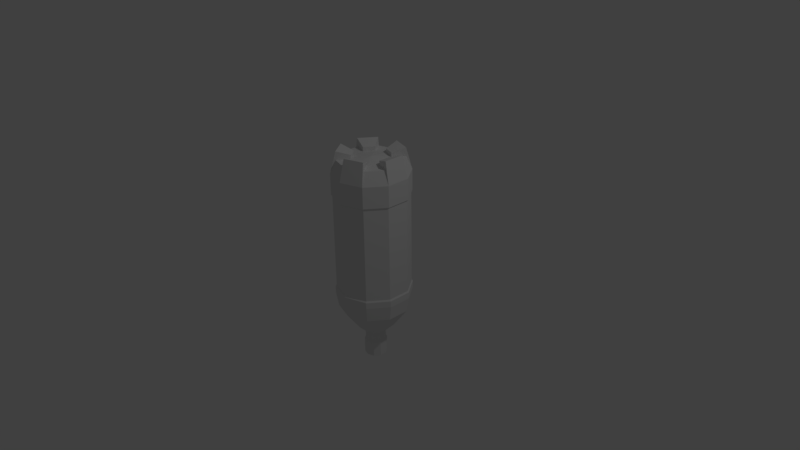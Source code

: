 # Source: CheapFuelTank.blend  (saved by Blender 2.77.0; exported with 4.5.12 LTS)
import bpy
from mathutils import Matrix  # noqa: F401  (used for matrix-valued properties, if any)

bpy.ops.wm.read_factory_settings(use_empty=True)
scene = bpy.context.scene
scene.name = 'Scene'

# ---- collections
col_collection_1 = bpy.data.collections.new('Collection 1'); scene.collection.children.link(col_collection_1)

# ---- materials (node trees are filled in below, after node groups)
mat_material_001 = bpy.data.materials.new('Material.001')
mat_material_001.alpha_threshold = 0.0
mat_material_001.use_transparent_shadow = False
mat_material_001.roughness = 0.5

# ---- material node trees

# ---- world
world_world = bpy.data.worlds.new('World'); scene.world = world_world
world_world.color = (0.05088, 0.05088, 0.05088)
world_world.use_sun_shadow = False
world_world.sun_shadow_jitter_overblur = 0.0
world_world.cycles.sampling_method = 'MANUAL'

# ---- cameras
cam_camera = bpy.data.cameras.new('Camera')
cam_camera.clip_end = 100.0
cam_camera.lens = 35.0
cam_camera.sensor_width = 32.0
cam_camera.sensor_height = 18.0
cam_camera.ortho_scale = 7.314
cam_camera.dof.focus_distance = 0.0
cam_camera.dof.aperture_fstop = 128.0

# ---- lights
light_lamp = bpy.data.lights.new('Lamp', 'POINT')
light_lamp.transmission_factor = 0.0
light_lamp.cutoff_distance = 30.0
light_lamp.energy = 100.0
light_lamp.shadow_buffer_clip_start = 1.001
light_lamp.shadow_soft_size = 0.1
light_lamp.shadow_maximum_resolution = 0.006
light_lamp.use_absolute_resolution = True

# ---- meshes
me_cylinder_001 = bpy.data.meshes.new('Cylinder.001')
me_cylinder_001.from_pydata([(0.1409, 0.1939, -0.8581), (0.0, 0.44, -0.4507), (0.0, 0.44, 1.0), (0.2586, 0.356, -0.4507), (0.4185, 0.136, -0.4507), (0.4185, -0.136, -0.4507), (0.4185, -0.136, 1.0), (0.2586, -0.356, -0.4507), (0.2586, -0.356, 1.0), (-3.847e-08, -0.44, -0.4507), (-0.2586, -0.356, -0.4507), (-0.4185, -0.136, -0.4507), (-0.4185, 0.136, -0.4507), (-0.2586, 0.356, -0.4507), (-1.774e-08, 0.2163, 1.2), (0.1271, 0.175, 1.2), (0.2057, 0.06683, 1.2), (0.2057, -0.06683, 1.2), (0.1271, -0.175, 1.2), (-1.584e-08, -0.2163, 1.2), (-0.1271, -0.175, 1.2), (-0.2057, -0.06683, 1.2), (-0.2057, 0.06683, 1.2), (-0.1271, 0.175, 1.2), (0.2198, 0.3026, 1.25), (2.032e-09, 0.374, 1.25), (0.3557, 0.1156, 1.25), (0.3557, -0.1156, 1.25), (0.2198, -0.3026, 1.25), (-3.066e-08, -0.374, 1.25), (-0.2198, -0.3026, 1.25), (-0.3557, -0.1156, 1.25), (-0.3557, 0.1156, 1.25), (-0.2198, 0.3026, 1.25), (0.3557, -0.1156, 1.15), (-3.066e-08, -0.374, 1.15), (-3.847e-08, -0.44, 1.0), (0.2198, -0.3026, 1.15), (0.4185, 0.136, 1.0), (0.2586, 0.356, 1.0), (-0.3557, -0.1156, 1.15), (-0.4185, -0.136, 1.0), (-0.2586, -0.356, 1.0), (-0.2198, -0.3026, 1.15), (-0.4185, 0.136, 1.0), (-0.3557, 0.1156, 1.15), (2.032e-09, 0.374, 1.15), (-0.2586, 0.356, 1.0), (-0.2198, 0.3026, 1.15), (0.3557, 0.1156, 1.15), (0.2198, 0.3026, 1.15), (-1.774e-08, 0.2163, 1.15), (2.032e-09, 1.219e-09, 1.176), (0.1271, 0.175, 1.15), (0.2057, 0.06683, 1.15), (0.2057, -0.06683, 1.15), (0.1271, -0.175, 1.15), (-1.584e-08, -0.2163, 1.15), (-0.1271, -0.175, 1.15), (-0.2057, -0.06683, 1.15), (-0.2057, 0.06683, 1.15), (-0.1271, 0.175, 1.15), (0.2407, 0.3313, -0.628), (0.06855, 0.09435, -0.9809), (9.377e-10, 0.4095, -0.628), (0.3895, 0.1266, -0.628), (0.3895, -0.1266, -0.628), (0.2407, -0.3313, -0.628), (-3.487e-08, -0.4095, -0.628), (-0.2407, -0.3313, -0.628), (-0.3895, -0.1266, -0.628), (-0.3895, 0.1266, -0.628), (-0.2407, 0.3313, -0.628), (0.06855, 0.09435, -1.073), (6.73e-09, 0.2397, -0.8581), (0.2279, 0.07406, -0.8581), (0.2279, -0.07406, -0.8581), (0.1409, -0.1939, -0.8581), (-1.422e-08, -0.2397, -0.8581), (-0.1409, -0.1939, -0.8581), (-0.2279, -0.07406, -0.8581), (-0.2279, 0.07406, -0.8581), (-0.1409, 0.1939, -0.8581), (1.023e-08, 0.1166, -0.9809), (0.1109, 0.03604, -0.9809), (0.1109, -0.03604, -0.9809), (0.06855, -0.09435, -0.9809), (3.415e-11, -0.1166, -0.9809), (-0.06855, -0.09435, -0.9809), (-0.1109, -0.03604, -0.9809), (-0.1109, 0.03604, -0.9809), (-0.06855, 0.09435, -0.9809), (0.07626, 0.105, -1.278), (1.023e-08, 0.1166, -1.073), (0.1109, 0.03604, -1.073), (0.1109, -0.03604, -1.073), (0.06855, -0.09435, -1.073), (3.415e-11, -0.1166, -1.073), (-0.06855, -0.09435, -1.073), (-0.1109, -0.03604, -1.073), (-0.1109, 0.03604, -1.073), (-0.06855, 0.09435, -1.073), (0.07626, 0.105, -1.098), (1.008e-08, 0.1297, -1.098), (0.1234, 0.04009, -1.098), (0.1234, -0.04009, -1.098), (0.07626, -0.105, -1.098), (-1.261e-09, -0.1297, -1.098), (-0.07626, -0.105, -1.098), (-0.1234, -0.04009, -1.098), (-0.1234, 0.04009, -1.098), (-0.07626, 0.105, -1.098), (1.023e-08, 8.756e-09, -1.269), (1.008e-08, 0.1297, -1.278), (0.1234, 0.04009, -1.278), (0.1234, -0.04009, -1.278), (0.07626, -0.105, -1.278), (-1.261e-09, -0.1297, -1.278), (-0.07626, -0.105, -1.278), (-0.1234, -0.04009, -1.278), (-0.1234, 0.04009, -1.278), (-0.07626, 0.105, -1.278), (0.0, 0.44, 0.7557), (0.4185, -0.136, 0.7557), (0.2586, -0.356, 0.7557), (0.2586, 0.356, 0.7557), (0.4185, 0.136, 0.7557), (-3.847e-08, -0.44, 0.7557), (-0.2586, -0.356, 0.7557), (-0.4185, -0.136, 0.7557), (-0.4185, 0.136, 0.7557), (-0.2586, 0.356, 0.7557), (0.4185, -0.136, -0.3767), (0.2586, -0.356, -0.3767), (0.2586, 0.356, -0.3767), (0.4185, 0.136, -0.3767), (-3.847e-08, -0.44, -0.3767), (-0.2586, -0.356, -0.3767), (-0.4185, -0.136, -0.3767), (-0.4185, 0.136, -0.3767), (-0.2586, 0.356, -0.3767), (0.0, 0.44, -0.3767), (2.241e-10, 0.4268, -0.3597), (2.241e-10, 0.4268, 0.7387), (-0.2508, 0.3453, 0.7387), (-0.4059, 0.1319, 0.7387), (-0.4059, -0.1319, 0.7387), (-0.2508, -0.3453, 0.7387), (-3.709e-08, -0.4268, 0.7387), (0.2508, -0.3453, 0.7387), (0.4059, -0.1319, 0.7387), (0.4059, 0.1319, 0.7387), (0.2508, 0.3453, 0.7387), (0.4059, -0.1319, -0.3597), (0.2508, -0.3453, -0.3597), (0.2508, 0.3453, -0.3597), (0.4059, 0.1319, -0.3597), (-3.709e-08, -0.4268, -0.3597), (-0.2508, -0.3453, -0.3597), (-0.4059, -0.1319, -0.3597), (-0.4059, 0.1319, -0.3597), (-0.2508, 0.3453, -0.3597)], [], [(12, 13, 72, 71), (16, 26, 49, 54), (122, 2, 39, 125), (9, 10, 69, 68), (125, 39, 38, 126), (10, 11, 70, 69), (24, 15, 53, 50), (126, 38, 6, 123), (11, 12, 71, 70), (6, 38, 26, 27), (123, 6, 8, 124), (3, 4, 65, 62), (36, 8, 28, 29), (124, 8, 36, 127), (7, 9, 68, 67), (41, 42, 30, 31), (127, 36, 42, 128), (4, 5, 66, 65), (47, 44, 32, 33), (128, 42, 41, 129), (13, 1, 64, 72), (39, 2, 25, 24), (129, 41, 44, 130), (1, 3, 62, 64), (26, 38, 49), (130, 44, 47, 131), (5, 7, 67, 66), (14, 25, 46, 51), (131, 47, 2, 122), (32, 44, 45), (23, 22, 60, 61), (28, 8, 37), (21, 20, 58, 59), (33, 23, 61, 48), (47, 33, 48), (22, 32, 45, 60), (14, 15, 24, 25), (19, 18, 56, 57), (16, 17, 27, 26), (30, 42, 43), (18, 19, 29, 28), (31, 21, 59, 40), (20, 21, 31, 30), (20, 30, 43, 58), (22, 23, 33, 32), (17, 16, 54, 55), (8, 6, 34, 37), (42, 36, 35, 43), (44, 41, 40, 45), (2, 47, 48, 46), (38, 39, 50, 49), (52, 53, 51), (52, 54, 53), (52, 55, 54), (52, 56, 55), (52, 57, 56), (52, 58, 57), (52, 59, 58), (52, 60, 59), (52, 61, 60), (52, 51, 61), (53, 54, 49, 50), (55, 56, 37, 34), (57, 58, 43, 35), (59, 60, 45, 40), (61, 51, 46, 48), (41, 31, 40), (27, 17, 55, 34), (15, 14, 51, 53), (6, 27, 34), (25, 2, 46), (18, 28, 37, 56), (36, 29, 35), (29, 19, 57, 35), (39, 24, 50), (65, 66, 76, 75), (70, 71, 81, 80), (64, 62, 0, 74), (72, 64, 74, 82), (68, 69, 79, 78), (66, 67, 77, 76), (71, 72, 82, 81), (62, 65, 75, 0), (69, 70, 80, 79), (67, 68, 78, 77), (75, 76, 85, 84), (80, 81, 90, 89), (74, 0, 63, 83), (82, 74, 83, 91), (78, 79, 88, 87), (76, 77, 86, 85), (81, 82, 91, 90), (0, 75, 84, 63), (79, 80, 89, 88), (77, 78, 87, 86), (86, 87, 97, 96), (84, 85, 95, 94), (89, 90, 100, 99), (83, 63, 73, 93), (91, 83, 93, 101), (87, 88, 98, 97), (85, 86, 96, 95), (90, 91, 101, 100), (63, 84, 94, 73), (88, 89, 99, 98), (98, 99, 109, 108), (96, 97, 107, 106), (94, 95, 105, 104), (99, 100, 110, 109), (93, 73, 102, 103), (101, 93, 103, 111), (97, 98, 108, 107), (95, 96, 106, 105), (100, 101, 111, 110), (73, 94, 104, 102), (102, 104, 114, 92), (108, 109, 119, 118), (106, 107, 117, 116), (104, 105, 115, 114), (109, 110, 120, 119), (103, 102, 92, 113), (111, 103, 113, 121), (107, 108, 118, 117), (105, 106, 116, 115), (110, 111, 121, 120), (112, 113, 92), (112, 92, 114), (112, 114, 115), (112, 115, 116), (112, 116, 117), (112, 117, 118), (112, 118, 119), (112, 119, 120), (112, 120, 121), (112, 121, 113), (129, 130, 145, 146), (136, 133, 154, 157), (122, 125, 152, 143), (130, 131, 144, 145), (133, 132, 153, 154), (125, 126, 151, 152), (131, 122, 143, 144), (132, 135, 156, 153), (126, 123, 150, 151), (141, 140, 161, 142), (1, 141, 134, 3), (3, 134, 135, 4), (4, 135, 132, 5), (5, 132, 133, 7), (7, 133, 136, 9), (9, 136, 137, 10), (10, 137, 138, 11), (11, 138, 139, 12), (12, 139, 140, 13), (13, 140, 141, 1), (161, 144, 143, 142), (160, 145, 144, 161), (159, 146, 145, 160), (158, 147, 146, 159), (157, 148, 147, 158), (154, 149, 148, 157), (153, 150, 149, 154), (156, 151, 150, 153), (155, 152, 151, 156), (142, 143, 152, 155), (137, 136, 157, 158), (128, 129, 146, 147), (138, 137, 158, 159), (127, 128, 147, 148), (139, 138, 159, 160), (124, 127, 148, 149), (134, 141, 142, 155), (140, 139, 160, 161), (123, 124, 149, 150), (135, 134, 155, 156)])
_uv = me_cylinder_001.uv_layers.new(name='UVMap')
_uv.uv.foreach_set('vector', [0.1801, 0.2276, 0.2604, 0.2276, 0.2514, 0.1629, 0.1766, 0.1629, 0.4532, 0.9433, 0.5107, 0.9476, 0.5018, 0.9122, 0.4487, 0.9255, 0.8063, 0.5897, 0.8063, 0.6789, 0.9007, 0.6789, 0.9007, 0.5897, 0.6165, 0.1492, 0.5221, 0.1492, 0.5286, 0.08447, 0.6165, 0.08447, 0.5212, 0.6682, 0.5212, 0.7574, 0.4409, 0.7574, 0.4409, 0.6682, 0.0004304, 0.2276, 0.08076, 0.2276, 0.0842, 0.1629, 0.009428, 0.1629, 0.9365, 0.7731, 0.8871, 0.765, 0.8833, 0.7472, 0.9289, 0.7374, 0.4409, 0.6682, 0.4409, 0.7574, 0.3416, 0.7574, 0.3416, 0.6682, 0.08076, 0.2276, 0.1801, 0.2276, 0.1766, 0.1629, 0.0842, 0.1629, 0.3525, 0.7582, 0.3525, 0.8575, 0.2613, 0.8501, 0.2613, 0.7657, 0.3416, 0.6682, 0.3416, 0.7574, 0.2613, 0.7574, 0.2613, 0.6682, 0.5212, 0.2276, 0.4409, 0.2276, 0.4375, 0.1629, 0.5122, 0.1629, 0.4478, 0.8495, 0.3534, 0.8495, 0.3676, 0.7582, 0.4478, 0.7582, 0.711, 0.5897, 0.711, 0.6789, 0.6165, 0.6789, 0.6165, 0.5897, 0.711, 0.1492, 0.6165, 0.1492, 0.6165, 0.08447, 0.7044, 0.08447, 0.1678, 0.7835, 0.1678, 0.8638, 0.2591, 0.8443, 0.2591, 0.776, 0.6165, 0.5897, 0.6165, 0.6789, 0.5221, 0.6789, 0.5221, 0.5897, 0.4409, 0.2276, 0.3416, 0.2276, 0.345, 0.1629, 0.4375, 0.1629, 0.07565, 0.7582, 0.07565, 0.8386, 0.1669, 0.846, 0.1669, 0.7777, 0.0004304, 0.6682, 0.0004304, 0.7574, 0.08076, 0.7574, 0.08076, 0.6682, 0.7118, 0.1492, 0.8063, 0.1492, 0.8063, 0.08447, 0.7184, 0.08447, 0.7827, 0.9384, 0.8772, 0.9384, 0.8772, 0.8471, 0.7969, 0.8471, 0.08076, 0.6682, 0.08076, 0.7574, 0.1801, 0.7574, 0.1801, 0.6682, 0.8063, 0.1492, 0.9007, 0.1492, 0.8942, 0.08447, 0.8063, 0.08447, 0.5107, 0.9476, 0.5107, 0.8535, 0.5018, 0.9122, 0.1801, 0.6682, 0.1801, 0.7574, 0.2604, 0.7574, 0.2604, 0.6682, 0.3416, 0.2276, 0.2613, 0.2276, 0.2703, 0.1629, 0.345, 0.1629, 0.4534, 0.8497, 0.5137, 0.8526, 0.5044, 0.8173, 0.4487, 0.832, 0.7118, 0.5897, 0.7118, 0.6789, 0.8063, 0.6789, 0.8063, 0.5897, 0.2005, 0.8647, 0.2005, 0.9588, 0.1916, 0.9001, 0.1487, 0.8243, 0.1487, 0.8638, 0.1304, 0.8638, 0.1304, 0.8243, 0.3398, 0.8584, 0.3398, 0.9517, 0.3322, 0.8941, 0.2408, 0.7582, 0.2408, 0.7977, 0.2226, 0.7977, 0.2226, 0.7582, 0.1669, 0.7777, 0.1487, 0.8243, 0.1304, 0.8243, 0.1304, 0.7777, 0.07565, 0.7582, 0.1669, 0.7777, 0.1304, 0.7777, 0.143, 0.869, 0.2005, 0.8647, 0.1916, 0.9001, 0.1385, 0.8867, 0.2043, 0.9313, 0.2043, 0.8825, 0.2591, 0.8647, 0.2591, 0.9491, 0.4471, 0.946, 0.4007, 0.946, 0.4007, 0.9642, 0.4471, 0.9642, 0.9016, 0.414, 0.9016, 0.3652, 0.9563, 0.3474, 0.9563, 0.4318, 0.2591, 0.8443, 0.1678, 0.8638, 0.2226, 0.8443, 0.9563, 0.4505, 0.9563, 0.4993, 0.9016, 0.5171, 0.9016, 0.4327, 0.9636, 0.0004304, 0.906, 0.0048, 0.9016, 0.02251, 0.9547, 0.03585, 0.9374, 0.7464, 0.9374, 0.6976, 0.9921, 0.6798, 0.9921, 0.7642, 0.2408, 0.7977, 0.2591, 0.8443, 0.2226, 0.8443, 0.2226, 0.7977, 0.9016, 0.5845, 0.9016, 0.5357, 0.9563, 0.5179, 0.9563, 0.6023, 0.9268, 0.9424, 0.878, 0.9424, 0.878, 0.9607, 0.9268, 0.9607, 0.3398, 0.9517, 0.2613, 0.935, 0.2654, 0.8798, 0.3322, 0.8941, 0.8579, 0.774, 0.9524, 0.774, 0.9524, 0.8288, 0.8721, 0.8288, 0.9563, 0.3465, 0.9563, 0.2472, 0.9016, 0.2547, 0.9016, 0.3391, 0.8772, 0.9393, 0.7827, 0.9393, 0.7969, 0.994, 0.8772, 0.994, 0.8579, 0.6966, 0.9365, 0.6798, 0.9289, 0.7374, 0.8621, 0.7517, 0.652, 0.8164, 0.7271, 0.8408, 0.6984, 0.8802, 0.652, 0.8164, 0.7271, 0.792, 0.7271, 0.8408, 0.652, 0.8164, 0.6984, 0.7525, 0.7271, 0.792, 0.652, 0.8164, 0.652, 0.7374, 0.6984, 0.7525, 0.652, 0.8164, 0.6055, 0.7525, 0.652, 0.7374, 0.652, 0.8164, 0.5769, 0.792, 0.6055, 0.7525, 0.652, 0.8164, 0.5769, 0.8408, 0.5769, 0.792, 0.652, 0.8164, 0.6055, 0.8802, 0.5769, 0.8408, 0.652, 0.8164, 0.652, 0.8953, 0.6055, 0.8802, 0.652, 0.8164, 0.6984, 0.8802, 0.652, 0.8953, 0.7271, 0.8408, 0.7271, 0.792, 0.7819, 0.7742, 0.7819, 0.8586, 0.6984, 0.7525, 0.652, 0.7374, 0.652, 0.6798, 0.7322, 0.7059, 0.6055, 0.7525, 0.5769, 0.792, 0.5221, 0.7742, 0.5717, 0.7059, 0.5769, 0.8408, 0.6055, 0.8802, 0.5717, 0.9268, 0.5221, 0.8586, 0.652, 0.8953, 0.6984, 0.8802, 0.7322, 0.9268, 0.652, 0.9529, 0.9636, 0.09455, 0.9636, 0.0004304, 0.9547, 0.03585, 0.1377, 0.9588, 0.08009, 0.9544, 0.07565, 0.9367, 0.1288, 0.9234, 0.3534, 0.946, 0.3998, 0.946, 0.3998, 0.9642, 0.3534, 0.9642, 0.1377, 0.8647, 0.1377, 0.9588, 0.1288, 0.9234, 0.5137, 0.8526, 0.5137, 0.7582, 0.5044, 0.8173, 0.2904, 0.8665, 0.3398, 0.8584, 0.3322, 0.8941, 0.2866, 0.8844, 0.943, 0.9415, 0.943, 0.8471, 0.9337, 0.8824, 0.943, 0.8471, 0.8827, 0.8501, 0.878, 0.8677, 0.9337, 0.8824, 0.9365, 0.6798, 0.9365, 0.7731, 0.9289, 0.7374, 0.4375, 0.1629, 0.345, 0.1629, 0.3642, 0.07887, 0.4183, 0.07887, 0.0842, 0.1629, 0.1766, 0.1629, 0.1575, 0.07887, 0.1034, 0.07887, 0.8063, 0.08447, 0.8942, 0.08447, 0.8577, 0.0004304, 0.8063, 0.0004304, 0.7184, 0.08447, 0.8063, 0.08447, 0.8063, 0.0004304, 0.7548, 0.0004304, 0.6165, 0.08447, 0.5286, 0.08447, 0.5651, 0.0004304, 0.6165, 0.0004304, 0.345, 0.1629, 0.2703, 0.1629, 0.3204, 0.07887, 0.3642, 0.07887, 0.1766, 0.1629, 0.2514, 0.1629, 0.2012, 0.07887, 0.1575, 0.07887, 0.5122, 0.1629, 0.4375, 0.1629, 0.4183, 0.07887, 0.462, 0.07887, 0.009428, 0.1629, 0.0842, 0.1629, 0.1034, 0.07887, 0.05961, 0.07887, 0.7044, 0.08447, 0.6165, 0.08447, 0.6165, 0.0004304, 0.668, 0.0004304, 0.4183, 0.07887, 0.3642, 0.07887, 0.3781, 0.03405, 0.4044, 0.03405, 0.1034, 0.07887, 0.1575, 0.07887, 0.1436, 0.03405, 0.1173, 0.03405, 0.7827, 0.763, 0.7994, 0.8145, 0.8358, 0.7881, 0.8276, 0.763, 0.7994, 0.7116, 0.7827, 0.763, 0.8276, 0.763, 0.8358, 0.738, 0.0004304, 0.8415, 0.01714, 0.8929, 0.0535, 0.8665, 0.04536, 0.8415, 0.0609, 0.7582, 0.01714, 0.79, 0.0535, 0.8164, 0.07479, 0.801, 0.8432, 0.6798, 0.7994, 0.7116, 0.8358, 0.738, 0.8571, 0.7225, 0.7994, 0.8145, 0.8432, 0.8463, 0.8571, 0.8035, 0.8358, 0.7881, 0.01714, 0.8929, 0.0609, 0.9247, 0.07479, 0.882, 0.0535, 0.8665, 0.01714, 0.79, 0.0004304, 0.8415, 0.04536, 0.8415, 0.0535, 0.8164, 0.0004304, 0.9256, 0.02546, 0.9256, 0.02546, 0.9592, 0.0004304, 0.9592, 0.4044, 0.03405, 0.3781, 0.03405, 0.3781, 0.0004304, 0.4044, 0.0004304, 0.1173, 0.03405, 0.1436, 0.03405, 0.1436, 0.0004304, 0.1173, 0.0004304, 0.9439, 0.9481, 0.9439, 0.9731, 0.9775, 0.9731, 0.9775, 0.9481, 0.9439, 0.923, 0.9439, 0.9481, 0.9775, 0.9481, 0.9775, 0.923, 0.02546, 0.9256, 0.05049, 0.9256, 0.05049, 0.9592, 0.02546, 0.9592, 0.3781, 0.03405, 0.3568, 0.03405, 0.3568, 0.0004304, 0.3781, 0.0004304, 0.1436, 0.03405, 0.1649, 0.03405, 0.1649, 0.0004304, 0.1436, 0.0004304, 0.4257, 0.03405, 0.4044, 0.03405, 0.4044, 0.0004304, 0.4257, 0.0004304, 0.09596, 0.03405, 0.1173, 0.03405, 0.1173, 0.0004304, 0.09596, 0.0004304, 0.9743, 0.1713, 0.953, 0.1713, 0.9545, 0.1803, 0.9782, 0.1803, 0.9544, 0.6783, 0.9294, 0.6783, 0.9294, 0.6693, 0.9573, 0.6693, 0.953, 0.1705, 0.9267, 0.1705, 0.9252, 0.1615, 0.9545, 0.1615, 0.953, 0.1713, 0.9267, 0.1713, 0.9252, 0.1803, 0.9545, 0.1803, 0.9717, 0.9222, 0.9968, 0.9222, 0.9996, 0.9132, 0.9717, 0.9132, 0.9467, 0.9222, 0.9717, 0.9222, 0.9717, 0.9132, 0.9439, 0.9132, 0.9294, 0.6783, 0.9044, 0.6783, 0.9016, 0.6693, 0.9294, 0.6693, 0.9267, 0.1705, 0.9054, 0.1705, 0.9016, 0.1615, 0.9252, 0.1615, 0.9267, 0.1713, 0.9054, 0.1713, 0.9016, 0.1803, 0.9252, 0.1803, 0.9743, 0.1705, 0.953, 0.1705, 0.9545, 0.1615, 0.9782, 0.1615, 0.9782, 0.1615, 0.9545, 0.1615, 0.9545, 0.09541, 0.9782, 0.09541, 0.9782, 0.1803, 0.9545, 0.1803, 0.9545, 0.2464, 0.9782, 0.2464, 0.9573, 0.6693, 0.9294, 0.6693, 0.9294, 0.6032, 0.9573, 0.6032, 0.9545, 0.1615, 0.9252, 0.1615, 0.9252, 0.09541, 0.9545, 0.09541, 0.9545, 0.1803, 0.9252, 0.1803, 0.9252, 0.2464, 0.9545, 0.2464, 0.9717, 0.9132, 0.9996, 0.9132, 0.9996, 0.8471, 0.9717, 0.8471, 0.9439, 0.9132, 0.9717, 0.9132, 0.9717, 0.8471, 0.9439, 0.8471, 0.9294, 0.6693, 0.9016, 0.6693, 0.9016, 0.6032, 0.9294, 0.6032, 0.9252, 0.1615, 0.9016, 0.1615, 0.9016, 0.09541, 0.9252, 0.09541, 0.9252, 0.1803, 0.9016, 0.1803, 0.9016, 0.2464, 0.9252, 0.2464, 0.3985, 0.8978, 0.4263, 0.9361, 0.4435, 0.9124, 0.3985, 0.8978, 0.4435, 0.9124, 0.4435, 0.8831, 0.3985, 0.8978, 0.4435, 0.8831, 0.4263, 0.8594, 0.3985, 0.8978, 0.4263, 0.8594, 0.3985, 0.8504, 0.3985, 0.8978, 0.3985, 0.8504, 0.3706, 0.8594, 0.3985, 0.8978, 0.3706, 0.8594, 0.3534, 0.8831, 0.3985, 0.8978, 0.3534, 0.8831, 0.3534, 0.9124, 0.3985, 0.8978, 0.3534, 0.9124, 0.3706, 0.9361, 0.3985, 0.8978, 0.3706, 0.9361, 0.3985, 0.9451, 0.3985, 0.8978, 0.3985, 0.9451, 0.4263, 0.9361, 0.08076, 0.6682, 0.1801, 0.6682, 0.1786, 0.662, 0.08226, 0.662, 0.6165, 0.1762, 0.711, 0.1762, 0.7081, 0.1824, 0.6165, 0.1824, 0.8063, 0.5897, 0.9007, 0.5897, 0.8979, 0.5835, 0.8063, 0.5835, 0.1801, 0.6682, 0.2604, 0.6682, 0.2565, 0.662, 0.1786, 0.662, 0.2613, 0.2547, 0.3416, 0.2547, 0.3431, 0.2609, 0.2652, 0.2609, 0.5212, 0.6682, 0.4409, 0.6682, 0.4394, 0.662, 0.5173, 0.662, 0.7118, 0.5897, 0.8063, 0.5897, 0.8063, 0.5835, 0.7147, 0.5835, 0.3416, 0.2547, 0.4409, 0.2547, 0.4394, 0.2609, 0.3431, 0.2609, 0.4409, 0.6682, 0.3416, 0.6682, 0.3431, 0.662, 0.4394, 0.662, 0.8063, 0.1762, 0.7118, 0.1762, 0.7147, 0.1824, 0.8063, 0.1824, 0.8063, 0.1492, 0.8063, 0.1762, 0.9007, 0.1762, 0.9007, 0.1492, 0.5212, 0.2276, 0.5212, 0.2547, 0.4409, 0.2547, 0.4409, 0.2276, 0.4409, 0.2276, 0.4409, 0.2547, 0.3416, 0.2547, 0.3416, 0.2276, 0.3416, 0.2276, 0.3416, 0.2547, 0.2613, 0.2547, 0.2613, 0.2276, 0.711, 0.1492, 0.711, 0.1762, 0.6165, 0.1762, 0.6165, 0.1492, 0.6165, 0.1492, 0.6165, 0.1762, 0.5221, 0.1762, 0.5221, 0.1492, 0.0004304, 0.2276, 0.0004304, 0.2547, 0.08076, 0.2547, 0.08076, 0.2276, 0.08076, 0.2276, 0.08076, 0.2547, 0.1801, 0.2547, 0.1801, 0.2276, 0.1801, 0.2276, 0.1801, 0.2547, 0.2604, 0.2547, 0.2604, 0.2276, 0.7118, 0.1492, 0.7118, 0.1762, 0.8063, 0.1762, 0.8063, 0.1492, 0.7147, 0.1824, 0.7147, 0.5835, 0.8063, 0.5835, 0.8063, 0.1824, 0.1786, 0.2609, 0.1786, 0.662, 0.2565, 0.662, 0.2565, 0.2609, 0.08226, 0.2609, 0.08226, 0.662, 0.1786, 0.662, 0.1786, 0.2609, 0.004339, 0.2609, 0.004339, 0.662, 0.08226, 0.662, 0.08226, 0.2609, 0.6165, 0.1824, 0.6165, 0.5835, 0.5249, 0.5835, 0.5249, 0.1824, 0.7081, 0.1824, 0.7081, 0.5835, 0.6165, 0.5835, 0.6165, 0.1824, 0.3431, 0.2609, 0.3431, 0.662, 0.2652, 0.662, 0.2652, 0.2609, 0.4394, 0.2609, 0.4394, 0.662, 0.3431, 0.662, 0.3431, 0.2609, 0.5173, 0.2609, 0.5173, 0.662, 0.4394, 0.662, 0.4394, 0.2609, 0.8063, 0.1824, 0.8063, 0.5835, 0.8979, 0.5835, 0.8979, 0.1824, 0.5221, 0.1762, 0.6165, 0.1762, 0.6165, 0.1824, 0.5249, 0.1824, 0.0004304, 0.6682, 0.08076, 0.6682, 0.08226, 0.662, 0.004339, 0.662, 0.08076, 0.2547, 0.0004304, 0.2547, 0.004339, 0.2609, 0.08226, 0.2609, 0.6165, 0.5897, 0.5221, 0.5897, 0.5249, 0.5835, 0.6165, 0.5835, 0.1801, 0.2547, 0.08076, 0.2547, 0.08226, 0.2609, 0.1786, 0.2609, 0.711, 0.5897, 0.6165, 0.5897, 0.6165, 0.5835, 0.7081, 0.5835, 0.9007, 0.1762, 0.8063, 0.1762, 0.8063, 0.1824, 0.8979, 0.1824, 0.2604, 0.2547, 0.1801, 0.2547, 0.1786, 0.2609, 0.2565, 0.2609, 0.3416, 0.6682, 0.2613, 0.6682, 0.2652, 0.662, 0.3431, 0.662, 0.4409, 0.2547, 0.5212, 0.2547, 0.5173, 0.2609, 0.4394, 0.2609])
me_cylinder_001.materials.append(mat_material_001)
me_cylinder_001.use_remesh_preserve_volume = False
me_cylinder_001.use_remesh_preserve_attributes = False
me_cylinder_001.use_mirror_vertex_groups = False
me_cylinder_001.use_paint_bone_selection = False
me_cylinder_001.use_paint_mask = True
me_cylinder_001.update()

# ---- objects
ob_cylinder = bpy.data.objects.new('Cylinder', me_cylinder_001)
ob_lamp = bpy.data.objects.new('Lamp', light_lamp)
ob_camera = bpy.data.objects.new('Camera', cam_camera)

# ---- transforms, parenting, visibility, modifiers, constraints
ob_cylinder.location = (0.0, 0.0, 0.0)
ob_cylinder.scale = (1.154, 1.154, 1.154)
ob_cylinder.lineart.crease_threshold = 0.0
ob_lamp.location = (4.076, 1.005, 5.904)
ob_lamp.rotation_euler = (0.6503, 0.05522, 1.866)
ob_lamp.lock_rotations_4d = False
ob_lamp.empty_display_type = 'ARROWS'
ob_lamp.color = (0.0, 0.0, 0.0, 0.0)
ob_lamp.lineart.crease_threshold = 0.0
ob_camera.location = (7.481, -6.508, 5.344)
ob_camera.rotation_euler = (1.109, 0.01082, 0.8149)
ob_camera.lock_rotations_4d = False
ob_camera.empty_display_type = 'ARROWS'
ob_camera.color = (0.0, 0.0, 0.0, 0.0)
ob_camera.display_type = 'WIRE'
ob_camera.lineart.crease_threshold = 0.0

# ---- collection membership
col_collection_1.objects.link(ob_cylinder)
col_collection_1.objects.link(ob_lamp)
col_collection_1.objects.link(ob_camera)

# ---- scene / render settings (as saved in the file)
scene.camera = ob_camera
scene.frame_start = 1; scene.frame_end = 250; scene.frame_set(1)
scene.render.engine = 'BLENDER_EEVEE_NEXT'
scene.render.resolution_percentage = 50
scene.render.dither_intensity = 0.0
scene.cycles.use_denoising = False
scene.cycles.samples = 128
scene.cycles.sampling_pattern = 'TABULATED_SOBOL'
scene.cycles.light_sampling_threshold = 0.0
scene.cycles.use_adaptive_sampling = False
scene.cycles.use_light_tree = False
scene.cycles.blur_glossy = 0.0
scene.cycles.sample_clamp_indirect = 0.0
scene.view_settings.view_transform = 'Standard'
bpy.context.view_layer.update()
